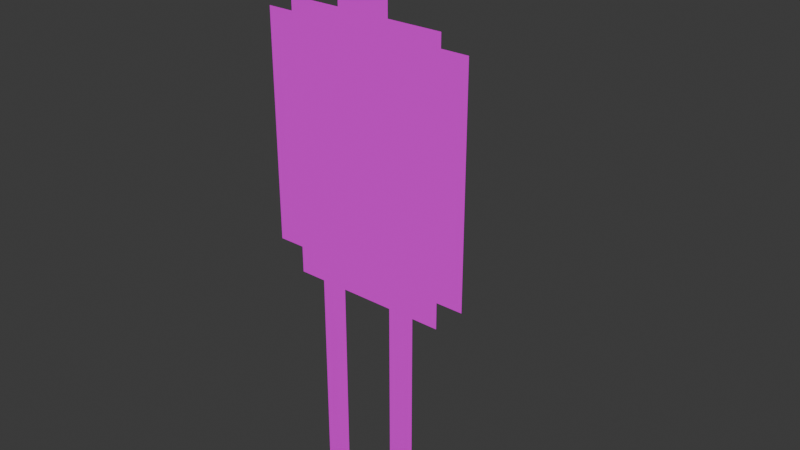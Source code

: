 # Source: Untitled.blend  (saved by Blender 4.4.30; exported with 4.5.12 LTS)
import bpy
from mathutils import Matrix  # noqa: F401  (used for matrix-valued properties, if any)

bpy.ops.wm.read_factory_settings(use_empty=True)
scene = bpy.context.scene
scene.name = 'Scene'

# ---- collections
col_collection = bpy.data.collections.new('Collection'); scene.collection.children.link(col_collection)

# ---- images (referenced by path relative to the original .blend; pixels are not part of the script)
import os
ASSET_DIR = os.environ.get("B2B_ASSET_DIR", "")  # directory of the original .blend (textures are referenced by path, not embedded)
HERE = os.path.dirname(os.path.abspath(__file__))  # packed textures are extracted next to this script under _unpacked/

def load_image(name, relpath, width, height, colorspace="sRGB"):
    """Load a texture the original file referenced (path relative to the .blend, or extracted next to this script)."""
    p = next((c for c in (os.path.join(HERE, relpath), os.path.join(ASSET_DIR, relpath)) if relpath and os.path.exists(c)), "")
    if p:
        img = bpy.data.images.load(p, check_existing=True)
        img.name = name
    else:  # same state as the original file: an image datablock whose file is absent (Cycles renders it pink)
        img = bpy.data.images.new(name, width, height)
        img.source = "FILE"
        img.filepath = "//" + (relpath or name)
    img.colorspace_settings.name = colorspace
    return img
img_zblinderiii_png = load_image('zblinderiii.png', 'zblinderiii.png', 1024, 1024, 'sRGB')

# ---- materials (node trees are filled in below, after node groups)
mat_material = bpy.data.materials.new('Material')
mat_material.preview_render_type = 'CUBE'

# ---- material node trees
mat_material.use_nodes = True; mat_material.node_tree.nodes.clear()
_N = mat_material.node_tree.nodes; _L = mat_material.node_tree.links
n0 = _N.new('ShaderNodeBsdfPrincipled'); n0.name = 'Principled BSDF'; n0.location = (10, 300)
n1 = _N.new('ShaderNodeOutputMaterial'); n1.name = 'Material Output'; n1.location = (300, 300)
n2 = _N.new('ShaderNodeTexImage'); n2.name = 'Image Texture'; n2.location = (-351, 250)
n2.image = img_zblinderiii_png
_L.new(n0.outputs[0], n1.inputs[0])
_L.new(n2.outputs[0], n0.inputs[0])
_L.new(n2.outputs[1], n0.inputs[4])
n1.is_active_output = True

# ---- world
world_world = bpy.data.worlds.new('World'); scene.world = world_world
world_world.use_nodes = True; world_world.node_tree.nodes.clear()
_N = world_world.node_tree.nodes; _L = world_world.node_tree.links
n0 = _N.new('ShaderNodeOutputWorld'); n0.name = 'World Output'; n0.location = (300, 300)
n1 = _N.new('ShaderNodeBackground'); n1.name = 'Background'; n1.location = (10, 300)
n1.inputs[0].default_value = (0.05088, 0.05088, 0.05088, 1.0)
_L.new(n1.outputs[0], n0.inputs[0])
n0.is_active_output = True
world_world.color = (0.05088, 0.05088, 0.05088)
world_world.sun_shadow_jitter_overblur = 0.0

# ---- meshes
me_plane = bpy.data.meshes.new('Plane')
me_plane.from_pydata([(-0.3, 4.371e-08, 0.0), (0.3, 4.371e-08, 0.0), (-0.3, -4.371e-08, 1.0), (0.3, -4.371e-08, 1.0), (0.1, 4.371e-08, 0.0), (0.1, -4.371e-08, 1.0), (-0.1, -4.371e-08, 1.0), (-0.1, 4.371e-08, 0.0), (0.1, -5.682e-08, 1.3), (-0.1, -5.682e-08, 1.3), (0.2, 4.371e-08, 0.0), (-0.2, 4.371e-08, 0.0), (0.1, 1.748e-07, -0.8), (0.2, 1.748e-07, -0.8), (-0.1, 1.748e-07, -0.8), (-0.2, 1.748e-07, -0.8), (-0.3, 0.0, 0.5), (0.3, 0.0, 0.5), (7.451e-09, 4.371e-08, 0.0), (0.0, -4.371e-08, 1.0), (0.1, 1.093e-07, -0.4), (0.2, 1.093e-07, -0.4), (-0.2, 1.093e-07, -0.4), (-0.1, 1.093e-07, -0.4), (-0.3, 2.186e-08, 0.25), (0.3, 2.186e-08, 0.25), (0.1, 1.421e-07, -0.6), (0.2, 7.649e-08, -0.2), (-0.2, 1.421e-07, -0.6), (-0.1, 7.649e-08, -0.2), (-0.3, -2.186e-08, 0.75), (0.3, -2.186e-08, 0.75), (0.1, 7.649e-08, -0.2), (0.2, 1.421e-07, -0.6), (-0.2, 7.649e-08, -0.2), (-0.1, 1.421e-07, -0.6), (-2.98e-08, 1.093e-08, 0.375), (2.98e-08, 0.0, 0.875), (-2.98e-08, -1.093e-08, 0.625), (0.0, 3.278e-08, 0.125), (0.0, -2.186e-08, 0.75), (0.0, 0.0, 0.5), (0.0, 2.186e-08, 0.25), (0.0, -5.682e-08, 1.3), (0.1, -5.027e-08, 1.15), (-0.1, -5.027e-08, 1.15), (0.15, 6.01e-08, -0.1), (0.15, 1.585e-07, -0.7), (-0.15, 6.01e-08, -0.1), (-0.15, 1.585e-07, -0.7), (0.15, 9.289e-08, -0.3), (-0.15, 9.289e-08, -0.3), (0.15, 1.257e-07, -0.5), (-0.15, 1.257e-07, -0.5)], [], [(2, 30, 37), (44, 43, 45), (34, 51, 29), (34, 22, 51), (31, 38, 17), (17, 41, 36), (36, 16, 24), (24, 0, 39), (25, 17, 36), (25, 36, 42), (16, 38, 30), (3, 37, 31), (37, 19, 6, 2), (31, 37, 40), (30, 38, 40), (17, 38, 41), (25, 39, 1), (39, 42, 24), (1, 39, 18, 4, 10), (36, 41, 16), (41, 38, 16), (19, 37, 3, 5), (42, 39, 25), (40, 37, 30), (18, 39, 0, 11, 7), (42, 36, 24), (40, 38, 31), (22, 53, 23), (22, 28, 53), (28, 49, 35), (28, 15, 49), (4, 46, 10), (4, 32, 46), (32, 50, 27), (32, 20, 50), (20, 52, 21), (20, 26, 52), (26, 47, 33), (26, 12, 47), (11, 48, 7), (11, 34, 48), (19, 5, 44), (44, 8, 43), (43, 9, 45), (45, 6, 19), (19, 44, 45), (46, 32, 27), (10, 46, 27), (33, 47, 13), (53, 28, 35), (47, 12, 13), (29, 51, 23), (7, 48, 29), (49, 15, 14), (51, 22, 23), (48, 34, 29), (35, 49, 14), (27, 50, 21), (50, 20, 21), (23, 53, 35), (21, 52, 33), (52, 26, 33)])
_uv = me_plane.uv_layers.new(name='UVMap')
_uv.uv.foreach_set('vector', [0.2857, 0.1429, 0.2857, 0.2619, 0.1429, 0.2024, 0.09524, 0.07143, 0.1429, 0.0, 0.1905, 0.07143, 0.2381, 0.7143, 0.2143, 0.7619, 0.1905, 0.7143, 0.2381, 0.7143, 0.2381, 0.8095, 0.2143, 0.7619, 0.0, 0.2619, 0.1429, 0.3214, 0.0, 0.381, 0.0, 0.381, 0.1429, 0.381, 0.1429, 0.4405, 0.1429, 0.4405, 0.2857, 0.381, 0.2857, 0.5, 0.2857, 0.5, 0.2857, 0.619, 0.1429, 0.5595, 0.0, 0.5, 0.0, 0.381, 0.1429, 0.4405, 0.0, 0.5, 0.1429, 0.4405, 0.1429, 0.5, 0.2857, 0.381, 0.1429, 0.3214, 0.2857, 0.2619, 0.0, 0.1429, 0.1429, 0.2024, 0.0, 0.2619, 0.1429, 0.2024, 0.1429, 0.1429, 0.1905, 0.1429, 0.2857, 0.1429, 0.0, 0.2619, 0.1429, 0.2024, 0.1429, 0.2619, 0.2857, 0.2619, 0.1429, 0.3214, 0.1429, 0.2619, 0.0, 0.381, 0.1429, 0.3214, 0.1429, 0.381, 0.0, 0.5, 0.1429, 0.5595, 0.0, 0.619, 0.1429, 0.5595, 0.1429, 0.5, 0.2857, 0.5, 0.0, 0.619, 0.1429, 0.5595, 0.1429, 0.619, 0.09524, 0.619, 0.04762, 0.619, 0.1429, 0.4405, 0.1429, 0.381, 0.2857, 0.381, 0.1429, 0.381, 0.1429, 0.3214, 0.2857, 0.381, 0.1429, 0.1429, 0.1429, 0.2024, 0.0, 0.1429, 0.09524, 0.1429, 0.1429, 0.5, 0.1429, 0.5595, 0.0, 0.5, 0.1429, 0.2619, 0.1429, 0.2024, 0.2857, 0.2619, 0.1429, 0.619, 0.1429, 0.5595, 0.2857, 0.619, 0.2381, 0.619, 0.1905, 0.619, 0.1429, 0.5, 0.1429, 0.4405, 0.2857, 0.5, 0.1429, 0.2619, 0.1429, 0.3214, 0.0, 0.2619, 0.2381, 0.8095, 0.2143, 0.8571, 0.1905, 0.8095, 0.2381, 0.8095, 0.2381, 0.9048, 0.2143, 0.8571, 0.2381, 0.9048, 0.2143, 0.9524, 0.1905, 0.9048, 0.2381, 0.9048, 0.2381, 1.0, 0.2143, 0.9524, 0.09524, 0.619, 0.07143, 0.6667, 0.04762, 0.619, 0.09524, 0.619, 0.09524, 0.7143, 0.07143, 0.6667, 0.09524, 0.7143, 0.07143, 0.7619, 0.04762, 0.7143, 0.09524, 0.7143, 0.09524, 0.8095, 0.07143, 0.7619, 0.09524, 0.8095, 0.07143, 0.8571, 0.04762, 0.8095, 0.09524, 0.8095, 0.09524, 0.9048, 0.07143, 0.8571, 0.09524, 0.9048, 0.07143, 0.9524, 0.04762, 0.9048, 0.09524, 0.9048, 0.09524, 1.0, 0.07143, 0.9524, 0.2381, 0.619, 0.2143, 0.6667, 0.1905, 0.619, 0.2381, 0.619, 0.2381, 0.7143, 0.2143, 0.6667, 0.1429, 0.1429, 0.09524, 0.1429, 0.09524, 0.07143, 0.09524, 0.07143, 0.09524, 0.0, 0.1429, 0.0, 0.1429, 0.0, 0.1905, 0.0, 0.1905, 0.07143, 0.1905, 0.07143, 0.1905, 0.1429, 0.1429, 0.1429, 0.1429, 0.1429, 0.09524, 0.07143, 0.1905, 0.07143, 0.07143, 0.6667, 0.09524, 0.7143, 0.04762, 0.7143, 0.04762, 0.619, 0.07143, 0.6667, 0.04762, 0.7143, 0.04762, 0.9048, 0.07143, 0.9524, 0.04762, 1.0, 0.2143, 0.8571, 0.2381, 0.9048, 0.1905, 0.9048, 0.07143, 0.9524, 0.09524, 1.0, 0.04762, 1.0, 0.1905, 0.7143, 0.2143, 0.7619, 0.1905, 0.8095, 0.1905, 0.619, 0.2143, 0.6667, 0.1905, 0.7143, 0.2143, 0.9524, 0.2381, 1.0, 0.1905, 1.0, 0.2143, 0.7619, 0.2381, 0.8095, 0.1905, 0.8095, 0.2143, 0.6667, 0.2381, 0.7143, 0.1905, 0.7143, 0.1905, 0.9048, 0.2143, 0.9524, 0.1905, 1.0, 0.04762, 0.7143, 0.07143, 0.7619, 0.04762, 0.8095, 0.07143, 0.7619, 0.09524, 0.8095, 0.04762, 0.8095, 0.1905, 0.8095, 0.2143, 0.8571, 0.1905, 0.9048, 0.04762, 0.8095, 0.07143, 0.8571, 0.04762, 0.9048, 0.07143, 0.8571, 0.09524, 0.9048, 0.04762, 0.9048])
me_plane.materials.append(mat_material)
me_plane.update()
me_plane_001 = bpy.data.meshes.new('Plane.001')
me_plane_001.from_pydata([(-0.4, 4.371e-08, 0.1), (-0.3, 4.371e-08, 0.1), (-0.4, -4.371e-08, 0.95), (-0.3, -4.371e-08, 0.95), (-0.4, 0.0, 0.525), (-0.35, 4.371e-08, 0.1), (-0.3, 0.0, 0.525), (-0.35, -4.371e-08, 0.95)], [], [(6, 3, 7), (4, 0, 5), (6, 7, 4), (7, 2, 4), (5, 1, 6), (5, 6, 4)])
_uv = me_plane_001.uv_layers.new(name='UVMap')
_uv.uv.foreach_set('vector', [0.3013, 0.2024, 0.3013, -2.838e-08, 0.3251, -2.838e-08, 0.349, 0.2024, 0.349, 0.4048, 0.3251, 0.4048, 0.3013, 0.2024, 0.3251, -2.838e-08, 0.349, 0.2024, 0.3251, -2.838e-08, 0.349, -2.838e-08, 0.349, 0.2024, 0.3251, 0.4048, 0.3013, 0.4048, 0.3013, 0.2024, 0.3251, 0.4048, 0.3013, 0.2024, 0.349, 0.2024])
me_plane_001.materials.append(mat_material)
me_plane_001.update()
me_plane_002 = bpy.data.meshes.new('Plane.002')
me_plane_002.from_pydata([(0.3, 4.371e-08, 0.1), (0.4, 4.371e-08, 0.1), (0.3, -4.371e-08, 0.95), (0.4, -4.371e-08, 0.95), (0.3, 0.0, 0.525), (0.35, 4.371e-08, 0.1), (0.4, 0.0, 0.525), (0.35, -4.371e-08, 0.95)], [], [(4, 0, 5), (6, 3, 7), (6, 7, 4), (7, 2, 4), (5, 1, 6), (5, 6, 4)])
_uv = me_plane_002.uv_layers.new(name='UVMap')
_uv.uv.foreach_set('vector', [0.349, 0.6228, 0.349, 0.8251, 0.3251, 0.8251, 0.3013, 0.6228, 0.3013, 0.4204, 0.3251, 0.4204, 0.3013, 0.6228, 0.3251, 0.4204, 0.349, 0.6228, 0.3251, 0.4204, 0.349, 0.4204, 0.349, 0.6228, 0.3251, 0.8251, 0.3013, 0.8251, 0.3013, 0.6228, 0.3251, 0.8251, 0.3013, 0.6228, 0.349, 0.6228])
_ca = me_plane_002.color_attributes.new('Attribute', 'BYTE_COLOR', 'CORNER')
_ca.data.foreach_set('color', [1.0, 1.0, 1.0, 1.0, 1.0, 1.0, 1.0, 1.0, 1.0, 1.0, 1.0, 1.0, 1.0, 1.0, 1.0, 1.0, 1.0, 1.0, 1.0, 1.0, 1.0, 1.0, 1.0, 1.0, 1.0, 1.0, 1.0, 1.0, 1.0, 1.0, 1.0, 1.0, 1.0, 1.0, 1.0, 1.0, 1.0, 1.0, 1.0, 1.0, 1.0, 1.0, 1.0, 1.0, 1.0, 1.0, 1.0, 1.0, 1.0, 1.0, 1.0, 1.0, 1.0, 1.0, 1.0, 1.0, 1.0, 1.0, 1.0, 1.0, 1.0, 1.0, 1.0, 1.0, 1.0, 1.0, 1.0, 1.0, 1.0, 1.0, 1.0, 1.0])
me_plane_002.materials.append(mat_material)
me_plane_002.update()
arm_armature = bpy.data.armatures.new('Armature')  # bones are not reproduced

# ---- objects
ob_player = bpy.data.objects.new('Player', arm_armature)
ob_body = bpy.data.objects.new('Body', me_plane)
ob_leftarm = bpy.data.objects.new('LeftArm', me_plane_001)
ob_rightarm = bpy.data.objects.new('RightArm', me_plane_002)

# ---- transforms, parenting, visibility, modifiers, constraints
ob_player.location = (0.0, 0.0, 0.0)
ob_player.hide_render = True
ob_body.parent = ob_player
ob_body.location = (0.0, 0.0, 0.0)
_vg = ob_body.vertex_groups.new(name='RightLeg')
for _i, _w in zip([1, 4, 10, 12, 13, 20, 21, 25, 27, 32, 46, 50], [0.4877, 0.6091, 0.611, 0.0535, 0.0535, 0.4897, 0.4897, 0.006355, 1.2, 1.2, 1.0, 1.0]): _vg.add([_i], _w, 'REPLACE')
_vg = ob_body.vertex_groups.new(name='RightFoot')
for _i, _w in zip([12, 13, 20, 21, 26, 33, 47, 52], [0.9452, 0.9452, 0.4988, 0.4988, 1.123, 1.123, 1.0, 1.0]): _vg.add([_i], _w, 'REPLACE')
_vg = ob_body.vertex_groups.new(name='LeftLeg')
for _i, _w in zip([0, 7, 11, 14, 15, 22, 23, 24, 29, 34, 48, 51], [0.4877, 0.6091, 0.611, 0.0535, 0.0535, 0.4897, 0.4897, 0.006355, 1.2, 1.2, 1.0, 1.0]): _vg.add([_i], _w, 'REPLACE')
_vg = ob_body.vertex_groups.new(name='LeftFoot')
for _i, _w in zip([14, 15, 22, 23, 28, 35, 49, 53], [0.9452, 0.9452, 0.4988, 0.4988, 1.123, 1.123, 1.0, 1.0]): _vg.add([_i], _w, 'REPLACE')
_vg = ob_body.vertex_groups.new(name='Spline')
for _i, _w in zip([0, 1, 4, 7, 10, 11, 16, 17, 18, 24, 25, 36, 39, 41, 42], [0.01419, 0.01419, 0.3145, 0.3145, 0.1299, 0.1299, 0.4036, 0.4398, 1.0, 0.4037, 0.1328, 1.0, 1.0, 0.5, 1.0]): _vg.add([_i], _w, 'REPLACE')
_vg = ob_body.vertex_groups.new(name='Torso')
for _i, _w in zip([2, 3, 5, 6, 8, 9, 16, 17, 19, 30, 31, 37, 38, 40, 41, 43, 44, 45], [0.3133, 0.1659, 0.9804, 0.7847, 0.9515, 0.9382, 0.4236, 0.3827, 0.9867, 0.06742, 0.05891, 1.0, 1.0, 1.0, 0.5, 0.9454, 0.9629, 0.9188]): _vg.add([_i], _w, 'REPLACE')
_m = ob_body.modifiers.new('Armature', 'ARMATURE')
_m.object = ob_player
ob_leftarm.parent = ob_player
ob_leftarm.location = (0.0, 0.0, 0.0)
_vg = ob_leftarm.vertex_groups.new(name='LeftArm')
for _i, _w in zip([2, 3, 4, 6, 7], [0.9992, 0.9992, 0.9802, 0.9802, 0.9993]): _vg.add([_i], _w, 'REPLACE')
_vg = ob_leftarm.vertex_groups.new(name='LeftHand')
for _i, _w in zip([0, 1, 5], [0.9893, 0.9893, 1.0]): _vg.add([_i], _w, 'REPLACE')
_m = ob_leftarm.modifiers.new('Armature', 'ARMATURE')
_m.object = ob_player
ob_rightarm.parent = ob_player
ob_rightarm.location = (0.0, 0.0, 0.0)
_vg = ob_rightarm.vertex_groups.new(name='RightArm')
for _i, _w in zip([2, 3, 4, 6, 7], [0.9989, 0.9989, 0.9802, 0.9802, 0.999]): _vg.add([_i], _w, 'REPLACE')
_vg = ob_rightarm.vertex_groups.new(name='RightHand')
for _i, _w in zip([0, 1, 5], [0.9893, 0.9893, 1.0]): _vg.add([_i], _w, 'REPLACE')
_m = ob_rightarm.modifiers.new('Armature', 'ARMATURE')
_m.object = ob_player

# ---- collection membership
col_collection.objects.link(ob_player)
col_collection.objects.link(ob_body)
col_collection.objects.link(ob_leftarm)
col_collection.objects.link(ob_rightarm)

# ---- scene / render settings (as saved in the file)
scene.frame_start = 0; scene.frame_end = 15; scene.frame_set(0)
scene.render.engine = 'BLENDER_EEVEE_NEXT'
bpy.context.view_layer.update()

# ---- added for rendering (the .blend has no active camera and no usable light): camera, sun
cam_auto = bpy.data.cameras.new('AutoCamera')
cam_auto.lens = 50.0
cam_auto.sensor_width = 36.0
cam_auto.clip_end = 1000.0
ob_auto_camera = bpy.data.objects.new('AutoCamera', cam_auto)
scene.collection.objects.link(ob_auto_camera)
ob_auto_camera.location = (2.17168, -2.42947, 1.95174)
ob_auto_camera.rotation_euler = (1.09748, -7.21219e-08, 0.694738)
scene.camera = ob_auto_camera
light_auto_sun = bpy.data.lights.new('AutoSun', 'SUN')
light_auto_sun.energy = 3.0
light_auto_sun.angle = 0.0523599
ob_auto_sun = bpy.data.objects.new('AutoSun', light_auto_sun)
scene.collection.objects.link(ob_auto_sun)
ob_auto_sun.rotation_euler = (0.872665, 0.174533, 0.523599)
bpy.context.view_layer.update()
